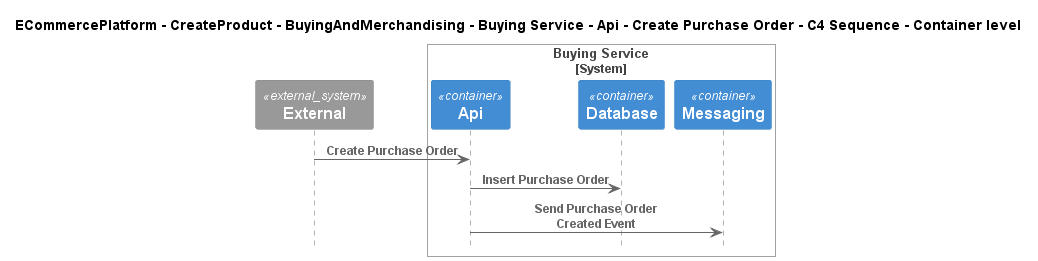

The diagram above was rendered by PlantUML. Its source (embedded in the PNG):
@startuml
!include ..\..\..\..\..\..\..\..\..\.c4s\C4_Sequence.puml

title ECommercePlatform - CreateProduct - BuyingAndMerchandising - Buying Service - Api - Create Purchase Order - C4 Sequence - Container level

System_Ext(C4InterFlow.SoftwareSystems.ExternalSystem, "External", "")

System_Boundary(ECommercePlatform.CreateProduct.BuyingAndMerchandising.SoftwareSystems.BuyingService, "Buying Service")
    Container(ECommercePlatform.CreateProduct.BuyingAndMerchandising.SoftwareSystems.BuyingService.Containers.Api, "Api", "", "")
    Container(ECommercePlatform.CreateProduct.BuyingAndMerchandising.SoftwareSystems.BuyingService.Containers.Database, "Database", "", "")
    Container(ECommercePlatform.CreateProduct.BuyingAndMerchandising.SoftwareSystems.BuyingService.Containers.Messaging, "Messaging", "", "")
Boundary_End()

Rel(C4InterFlow.SoftwareSystems.ExternalSystem, ECommercePlatform.CreateProduct.BuyingAndMerchandising.SoftwareSystems.BuyingService.Containers.Api, "Create Purchase Order")
Rel(ECommercePlatform.CreateProduct.BuyingAndMerchandising.SoftwareSystems.BuyingService.Containers.Api, ECommercePlatform.CreateProduct.BuyingAndMerchandising.SoftwareSystems.BuyingService.Containers.Database, "Insert Purchase Order")
Rel(ECommercePlatform.CreateProduct.BuyingAndMerchandising.SoftwareSystems.BuyingService.Containers.Api, ECommercePlatform.CreateProduct.BuyingAndMerchandising.SoftwareSystems.BuyingService.Containers.Messaging, "Send Purchase Order Created Event")


@enduml